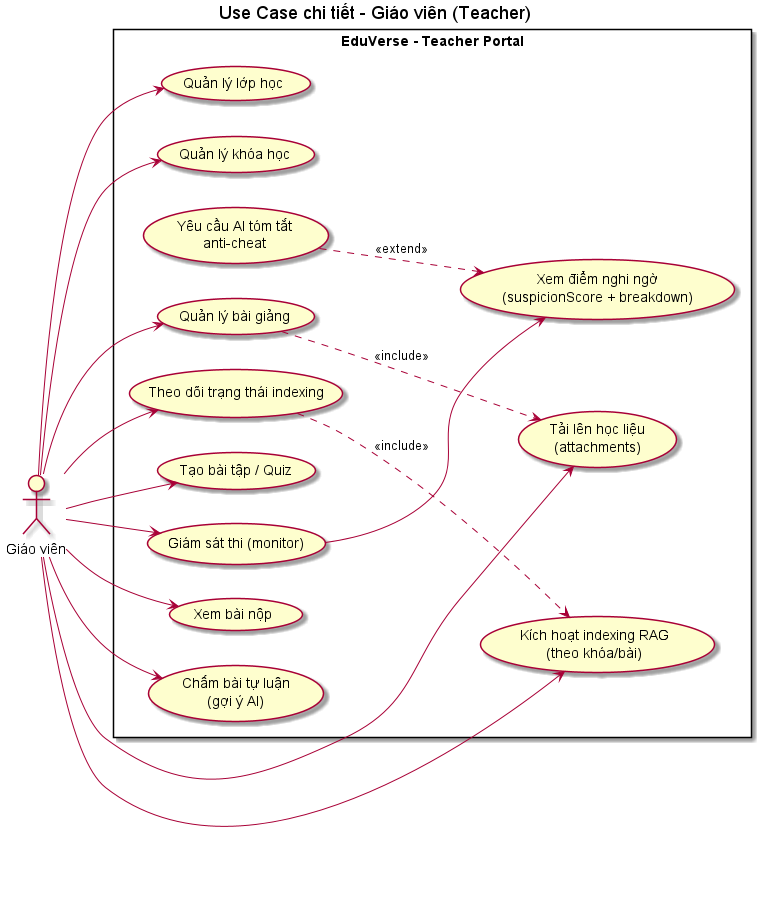

The diagram above was rendered by PlantUML. Its source (embedded in the PNG):
@startuml
left to right direction
title Use Case chi tiết - Giáo viên (Teacher)

actor "Giáo viên" as Teacher

rectangle "EduVerse - Teacher Portal" {
  usecase "Quản lý lớp học" as UC_Classroom
  usecase "Quản lý khóa học" as UC_Course
  usecase "Quản lý bài giảng" as UC_Lesson
  usecase "Tải lên học liệu\n(attachments)" as UC_Attach

  usecase "Kích hoạt indexing RAG\n(theo khóa/bài)" as UC_Index
  usecase "Theo dõi trạng thái indexing" as UC_IndexStatus

  usecase "Tạo bài tập / Quiz" as UC_Assignment
  usecase "Giám sát thi (monitor)" as UC_Monitor
  usecase "Xem điểm nghi ngờ\n(suspicionScore + breakdown)" as UC_Score
  usecase "Yêu cầu AI tóm tắt\nanti-cheat" as UC_AISummary

  usecase "Xem bài nộp" as UC_Submissions
  usecase "Chấm bài tự luận\n(gợi ý AI)" as UC_GradeEssay
}

Teacher --> UC_Classroom
Teacher --> UC_Course
Teacher --> UC_Lesson
Teacher --> UC_Attach
Teacher --> UC_Index
Teacher --> UC_IndexStatus
Teacher --> UC_Assignment
Teacher --> UC_Monitor
Teacher --> UC_Submissions
Teacher --> UC_GradeEssay

UC_Monitor --> UC_Score
UC_AISummary ..> UC_Score : <<extend>>
UC_IndexStatus ..> UC_Index : <<include>>
UC_Lesson ..> UC_Attach : <<include>>

@enduml